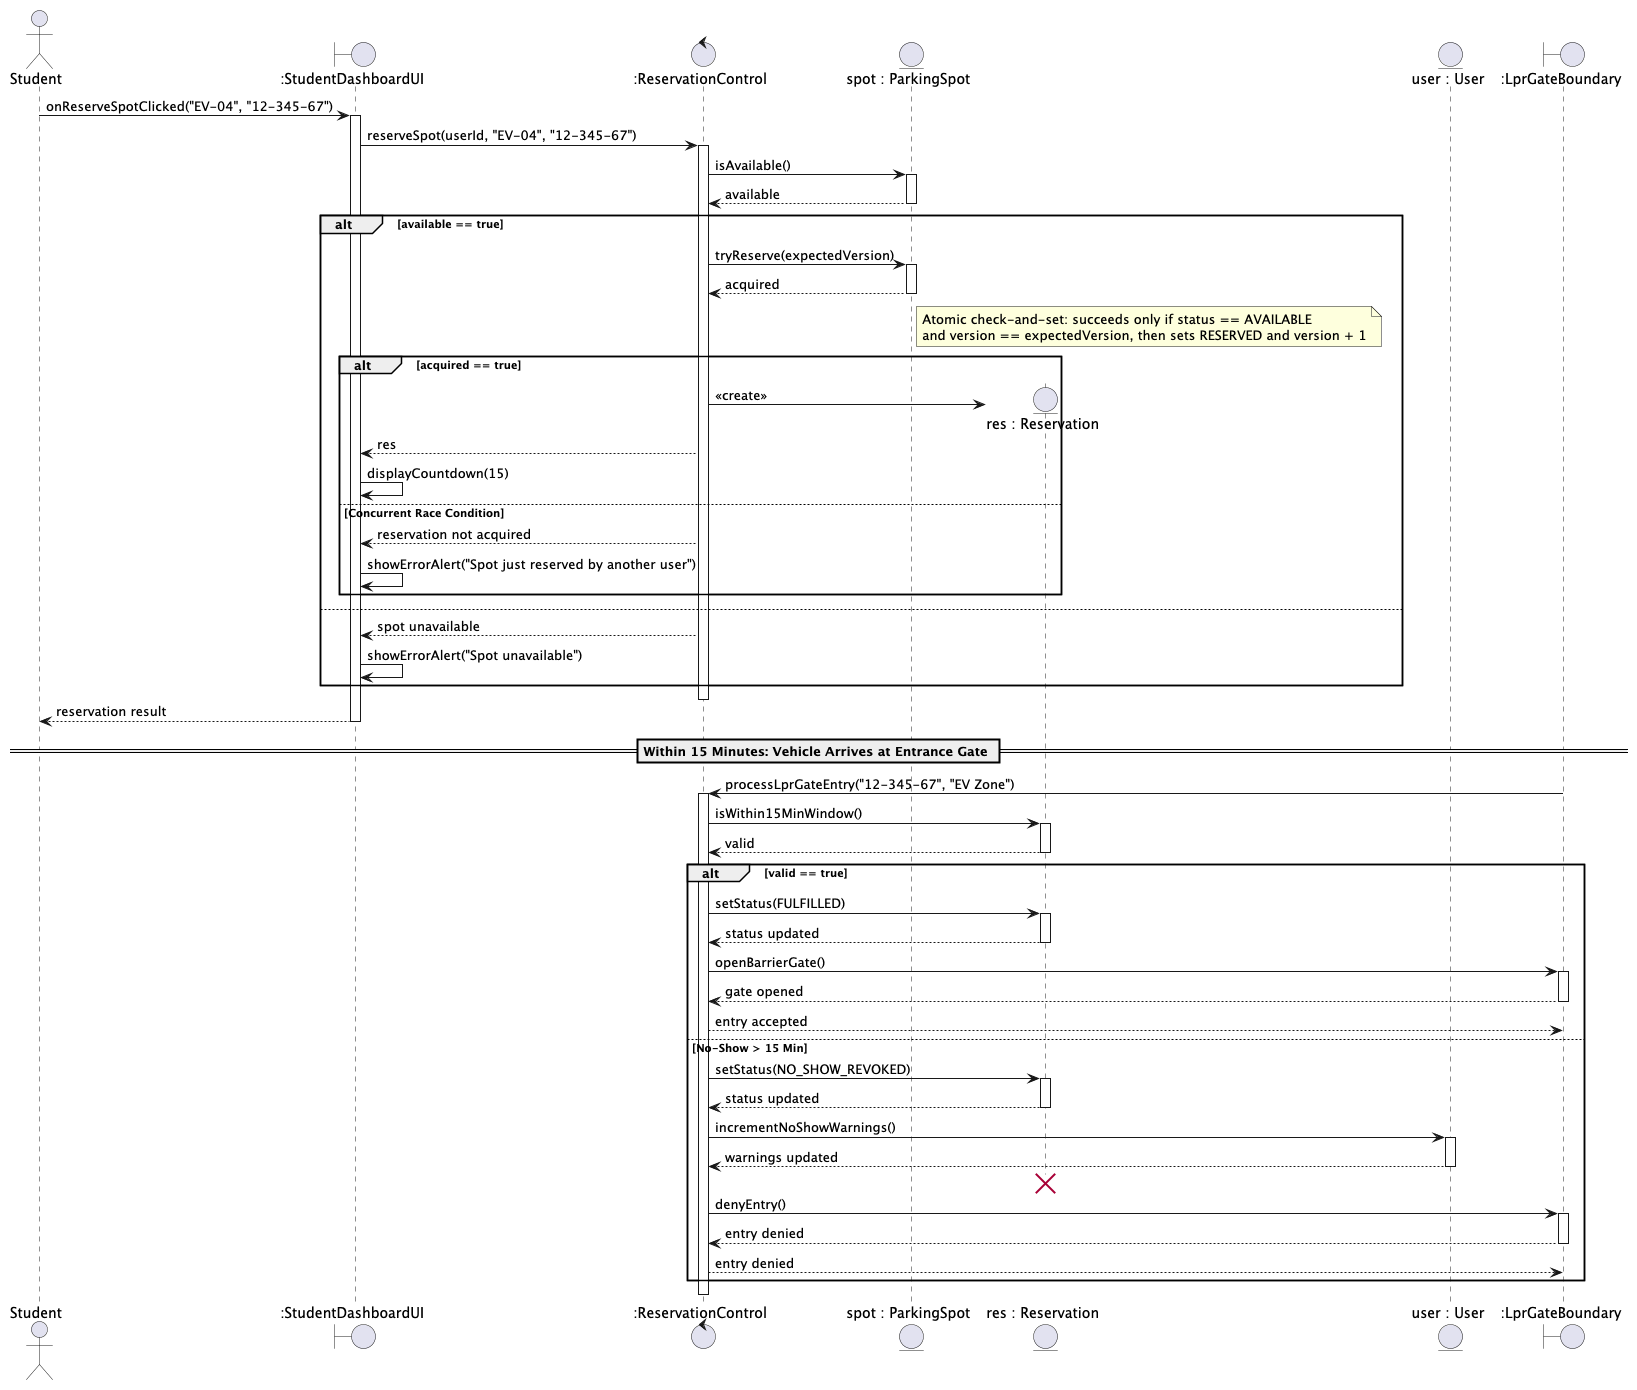

The diagram above was rendered by PlantUML. Its source (embedded in the PNG):
@startuml
actor Student
boundary ":StudentDashboardUI" as UI
control ":ReservationControl" as Ctrl
entity "spot : ParkingSpot" as Spot
entity "res : Reservation" as Res
entity "user : User" as Usr
boundary ":LprGateBoundary" as LPR

Student -> UI : onReserveSpotClicked("EV-04", "12-345-67")
activate UI
UI -> Ctrl : reserveSpot(userId, "EV-04", "12-345-67")
activate Ctrl
Ctrl -> Spot : isAvailable()
activate Spot
Spot --> Ctrl : available
deactivate Spot

alt available == true
    Ctrl -> Spot : tryReserve(expectedVersion)
    activate Spot
    Spot --> Ctrl : acquired
    deactivate Spot
    note right of Spot
      Atomic check-and-set: succeeds only if status == AVAILABLE
      and version == expectedVersion, then sets RESERVED and version + 1
    end note

    alt acquired == true
        create Res
        Ctrl -> Res : <<create>>
        Ctrl --> UI : res
        UI -> UI : displayCountdown(15)
    else Concurrent Race Condition
        Ctrl --> UI : reservation not acquired
        UI -> UI : showErrorAlert("Spot just reserved by another user")
    end
else
    Ctrl --> UI : spot unavailable
    UI -> UI : showErrorAlert("Spot unavailable")
end
deactivate Ctrl
UI --> Student : reservation result
deactivate UI

== Within 15 Minutes: Vehicle Arrives at Entrance Gate ==

LPR -> Ctrl : processLprGateEntry("12-345-67", "EV Zone")
activate Ctrl
Ctrl -> Res : isWithin15MinWindow()
activate Res
Res --> Ctrl : valid
deactivate Res

alt valid == true
    Ctrl -> Res : setStatus(FULFILLED)
    activate Res
    Res --> Ctrl : status updated
    deactivate Res
    Ctrl -> LPR : openBarrierGate()
    activate LPR
    LPR --> Ctrl : gate opened
    deactivate LPR
    Ctrl --> LPR : entry accepted
else No-Show > 15 Min
    Ctrl -> Res : setStatus(NO_SHOW_REVOKED)
    activate Res
    Res --> Ctrl : status updated
    deactivate Res
    Ctrl -> Usr : incrementNoShowWarnings()
    activate Usr
    Usr --> Ctrl : warnings updated
    deactivate Usr
    destroy Res
    Ctrl -> LPR : denyEntry()
    activate LPR
    LPR --> Ctrl : entry denied
    deactivate LPR
    Ctrl --> LPR : entry denied
end
deactivate Ctrl
@enduml